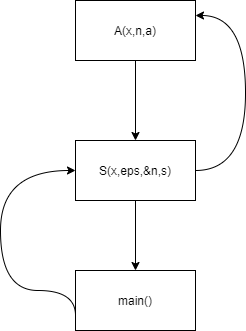

The diagram above was exported from draw.io. Its source (the exported page's mxGraphModel, read from the mxfile embedded in the PNG):
<mxGraphModel dx="1102" dy="482" grid="1" gridSize="10" guides="1" tooltips="1" connect="1" arrows="1" fold="1" page="1" pageScale="1" pageWidth="850" pageHeight="1100" math="0" shadow="0">
  <root>
    <mxCell id="0" />
    <mxCell id="1" parent="0" />
    <mxCell id="WX35mDJMYuPNyVJCZvOn-93" value="" style="edgeStyle=orthogonalEdgeStyle;rounded=0;orthogonalLoop=1;jettySize=auto;html=1;" edge="1" parent="1" source="WX35mDJMYuPNyVJCZvOn-91" target="WX35mDJMYuPNyVJCZvOn-92">
      <mxGeometry relative="1" as="geometry" />
    </mxCell>
    <mxCell id="WX35mDJMYuPNyVJCZvOn-91" value="A(x,n,a)" style="rounded=0;whiteSpace=wrap;html=1;" vertex="1" parent="1">
      <mxGeometry x="365" y="330" width="120" height="60" as="geometry" />
    </mxCell>
    <mxCell id="WX35mDJMYuPNyVJCZvOn-95" value="" style="edgeStyle=orthogonalEdgeStyle;rounded=0;orthogonalLoop=1;jettySize=auto;html=1;" edge="1" parent="1" source="WX35mDJMYuPNyVJCZvOn-92" target="WX35mDJMYuPNyVJCZvOn-94">
      <mxGeometry relative="1" as="geometry" />
    </mxCell>
    <mxCell id="WX35mDJMYuPNyVJCZvOn-92" value="S(x,eps,&amp;amp;n,s)" style="whiteSpace=wrap;html=1;rounded=0;" vertex="1" parent="1">
      <mxGeometry x="365" y="470" width="120" height="60" as="geometry" />
    </mxCell>
    <mxCell id="WX35mDJMYuPNyVJCZvOn-94" value="main()" style="whiteSpace=wrap;html=1;rounded=0;" vertex="1" parent="1">
      <mxGeometry x="365" y="600" width="120" height="60" as="geometry" />
    </mxCell>
    <mxCell id="WX35mDJMYuPNyVJCZvOn-97" value="" style="curved=1;endArrow=classic;html=1;rounded=0;edgeStyle=orthogonalEdgeStyle;exitX=0;exitY=0.75;exitDx=0;exitDy=0;" edge="1" parent="1" source="WX35mDJMYuPNyVJCZvOn-94">
      <mxGeometry width="50" height="50" relative="1" as="geometry">
        <mxPoint x="315" y="550" as="sourcePoint" />
        <mxPoint x="365" y="500" as="targetPoint" />
        <Array as="points">
          <mxPoint x="365" y="620" />
          <mxPoint x="290" y="620" />
          <mxPoint x="290" y="500" />
        </Array>
      </mxGeometry>
    </mxCell>
    <mxCell id="WX35mDJMYuPNyVJCZvOn-98" value="" style="curved=1;endArrow=classic;html=1;rounded=0;edgeStyle=orthogonalEdgeStyle;entryX=1;entryY=0.25;entryDx=0;entryDy=0;" edge="1" parent="1" target="WX35mDJMYuPNyVJCZvOn-91">
      <mxGeometry width="50" height="50" relative="1" as="geometry">
        <mxPoint x="485" y="500" as="sourcePoint" />
        <mxPoint x="535" y="440" as="targetPoint" />
        <Array as="points">
          <mxPoint x="535" y="500" />
          <mxPoint x="535" y="345" />
        </Array>
      </mxGeometry>
    </mxCell>
  </root>
</mxGraphModel>